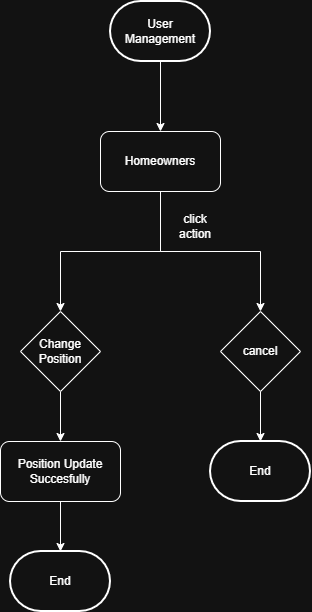

The diagram above was exported from draw.io. Its source (the exported page's mxGraphModel, read from the mxfile embedded in the PNG):
<mxGraphModel dx="1042" dy="657" grid="1" gridSize="10" guides="1" tooltips="1" connect="1" arrows="1" fold="1" page="1" pageScale="1" pageWidth="850" pageHeight="1100" math="0" shadow="0">
  <root>
    <mxCell id="0" />
    <mxCell id="1" parent="0" />
    <mxCell id="QLoa9DuxiBDpQfr1paLJ-2" edge="1" parent="1" source="QLoa9DuxiBDpQfr1paLJ-1" style="edgeStyle=orthogonalEdgeStyle;rounded=0;orthogonalLoop=1;jettySize=auto;html=1;exitX=0.5;exitY=1;exitDx=0;exitDy=0;exitPerimeter=0;">
      <mxGeometry relative="1" as="geometry">
        <mxPoint x="360" y="160" as="targetPoint" />
      </mxGeometry>
    </mxCell>
    <mxCell id="QLoa9DuxiBDpQfr1paLJ-1" parent="1" style="strokeWidth=2;html=1;shape=mxgraph.flowchart.terminator;whiteSpace=wrap;" value="User Management" vertex="1">
      <mxGeometry height="60" width="100" x="310" y="30" as="geometry" />
    </mxCell>
    <mxCell id="QLoa9DuxiBDpQfr1paLJ-4" edge="1" parent="1" source="QLoa9DuxiBDpQfr1paLJ-3" style="edgeStyle=orthogonalEdgeStyle;rounded=0;orthogonalLoop=1;jettySize=auto;html=1;exitX=0.5;exitY=1;exitDx=0;exitDy=0;">
      <mxGeometry relative="1" as="geometry">
        <mxPoint x="260" y="340" as="targetPoint" />
      </mxGeometry>
    </mxCell>
    <mxCell id="QLoa9DuxiBDpQfr1paLJ-7" edge="1" parent="1" source="QLoa9DuxiBDpQfr1paLJ-3" style="edgeStyle=orthogonalEdgeStyle;rounded=0;orthogonalLoop=1;jettySize=auto;html=1;exitX=0.5;exitY=1;exitDx=0;exitDy=0;">
      <mxGeometry relative="1" as="geometry">
        <mxPoint x="460" y="340" as="targetPoint" />
      </mxGeometry>
    </mxCell>
    <mxCell id="QLoa9DuxiBDpQfr1paLJ-3" parent="1" style="rounded=1;whiteSpace=wrap;html=1;" value="Homeowners" vertex="1">
      <mxGeometry height="60" width="120" x="300" y="160" as="geometry" />
    </mxCell>
    <mxCell id="QLoa9DuxiBDpQfr1paLJ-6" parent="1" style="text;html=1;whiteSpace=wrap;strokeColor=none;fillColor=none;align=center;verticalAlign=middle;rounded=0;" value="click action" vertex="1">
      <mxGeometry height="30" width="60" x="365" y="240" as="geometry" />
    </mxCell>
    <mxCell id="QLoa9DuxiBDpQfr1paLJ-13" edge="1" parent="1" source="QLoa9DuxiBDpQfr1paLJ-11" style="edgeStyle=orthogonalEdgeStyle;rounded=0;orthogonalLoop=1;jettySize=auto;html=1;exitX=0.5;exitY=1;exitDx=0;exitDy=0;">
      <mxGeometry relative="1" as="geometry">
        <mxPoint x="260" y="470" as="targetPoint" />
      </mxGeometry>
    </mxCell>
    <mxCell id="QLoa9DuxiBDpQfr1paLJ-11" parent="1" style="rhombus;whiteSpace=wrap;html=1;" value="Change Position" vertex="1">
      <mxGeometry height="80" width="80" x="220" y="340" as="geometry" />
    </mxCell>
    <mxCell id="QLoa9DuxiBDpQfr1paLJ-12" parent="1" style="rhombus;whiteSpace=wrap;html=1;" value="cancel" vertex="1">
      <mxGeometry height="80" width="80" x="420" y="340" as="geometry" />
    </mxCell>
    <mxCell id="QLoa9DuxiBDpQfr1paLJ-15" edge="1" parent="1" source="QLoa9DuxiBDpQfr1paLJ-14" style="edgeStyle=orthogonalEdgeStyle;rounded=0;orthogonalLoop=1;jettySize=auto;html=1;exitX=0.5;exitY=1;exitDx=0;exitDy=0;" target="QLoa9DuxiBDpQfr1paLJ-16">
      <mxGeometry relative="1" as="geometry">
        <mxPoint x="260" y="570" as="targetPoint" />
      </mxGeometry>
    </mxCell>
    <mxCell id="QLoa9DuxiBDpQfr1paLJ-14" parent="1" style="rounded=1;whiteSpace=wrap;html=1;" value="Position Update Succesfully" vertex="1">
      <mxGeometry height="60" width="120" x="200" y="470" as="geometry" />
    </mxCell>
    <mxCell id="QLoa9DuxiBDpQfr1paLJ-16" parent="1" style="strokeWidth=2;html=1;shape=mxgraph.flowchart.terminator;whiteSpace=wrap;" value="End" vertex="1">
      <mxGeometry height="60" width="100" x="210" y="580" as="geometry" />
    </mxCell>
    <mxCell id="QLoa9DuxiBDpQfr1paLJ-17" parent="1" style="strokeWidth=2;html=1;shape=mxgraph.flowchart.terminator;whiteSpace=wrap;" value="End" vertex="1">
      <mxGeometry height="60" width="100" x="410" y="470" as="geometry" />
    </mxCell>
    <mxCell id="QLoa9DuxiBDpQfr1paLJ-18" edge="1" parent="1" source="QLoa9DuxiBDpQfr1paLJ-12" style="edgeStyle=orthogonalEdgeStyle;rounded=0;orthogonalLoop=1;jettySize=auto;html=1;exitX=0.5;exitY=1;exitDx=0;exitDy=0;entryX=0.5;entryY=0;entryDx=0;entryDy=0;entryPerimeter=0;" target="QLoa9DuxiBDpQfr1paLJ-17">
      <mxGeometry relative="1" as="geometry" />
    </mxCell>
  </root>
</mxGraphModel>